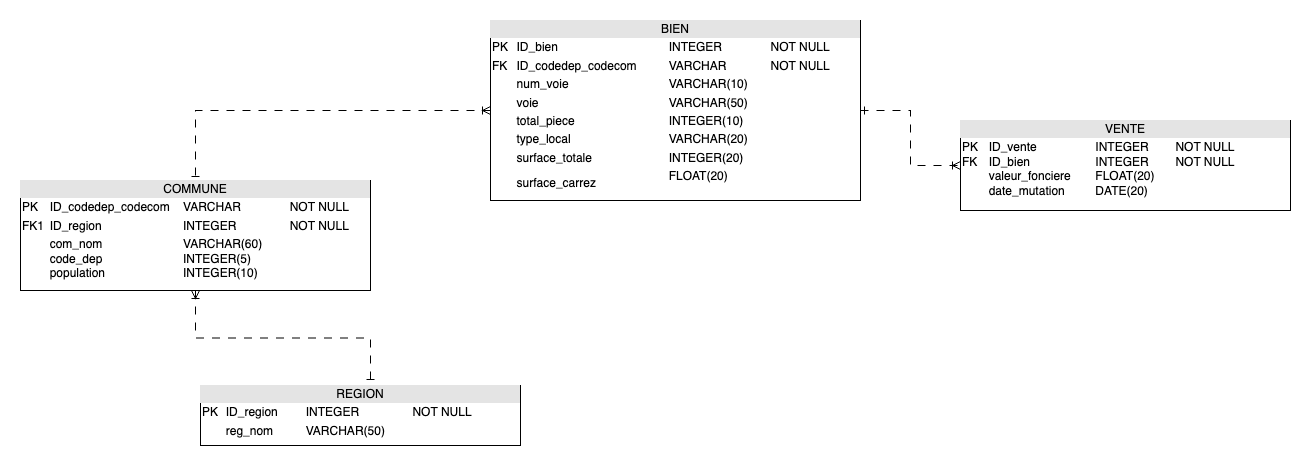

The diagram above was exported from draw.io. Its source (the exported page's mxGraphModel, read from the mxfile embedded in the PNG):
<mxGraphModel dx="1809" dy="980" grid="1" gridSize="10" guides="1" tooltips="1" connect="1" arrows="1" fold="1" page="1" pageScale="1" pageWidth="827" pageHeight="1169" math="0" shadow="0">
  <root>
    <mxCell id="0" />
    <mxCell id="1" parent="0" />
    <mxCell id="xlthTuigAjj_wJn8WELU-7" value="&lt;div style=&quot;text-align: center; box-sizing: border-box; width: 100%; background: rgb(228, 228, 228); padding: 2px;&quot;&gt;VENTE&lt;/div&gt;&lt;table style=&quot;width:100%;font-size:1em;&quot; cellpadding=&quot;2&quot; cellspacing=&quot;0&quot;&gt;&lt;tbody&gt;&lt;tr&gt;&lt;td&gt;PK&lt;span style=&quot;white-space: pre;&quot;&gt;&#09;&lt;/span&gt;ID_vente&lt;span style=&quot;white-space: pre;&quot;&gt;&#09;&lt;span style=&quot;white-space: pre;&quot;&gt;&#09;&lt;span style=&quot;white-space: pre;&quot;&gt;&#09;&lt;/span&gt;&lt;/span&gt;&lt;/span&gt;INTEGER&lt;span style=&quot;white-space: pre;&quot;&gt;&#09;&lt;/span&gt;NOT NULL&lt;br&gt;FK&lt;span style=&quot;white-space: pre;&quot;&gt;&#09;&lt;/span&gt;ID_bien&lt;span style=&quot;white-space: pre;&quot;&gt;&#09;&lt;span style=&quot;white-space: pre;&quot;&gt;&#09;&lt;span style=&quot;white-space: pre;&quot;&gt;&#09;&lt;/span&gt;&lt;/span&gt;&lt;/span&gt;INTEGER&lt;span style=&quot;white-space: pre;&quot;&gt;&#09;&lt;/span&gt;NOT NULL&lt;br&gt;&lt;span style=&quot;white-space: pre;&quot;&gt;&#09;&lt;/span&gt;valeur_fonciere&lt;span style=&quot;white-space: pre;&quot;&gt;&#09;&lt;/span&gt;FLOAT(20)&lt;br&gt;&lt;span style=&quot;white-space: pre;&quot;&gt;&#09;&lt;/span&gt;date_mutation&lt;span style=&quot;white-space: pre;&quot;&gt;&#09;&lt;/span&gt;&lt;span style=&quot;white-space: pre;&quot;&gt;&#09;&lt;/span&gt;DATE(20)&lt;span style=&quot;white-space: pre;&quot;&gt;&#09;&lt;/span&gt;&lt;br&gt;&lt;/td&gt;&lt;td&gt;&lt;/td&gt;&lt;td&gt;&lt;/td&gt;&lt;td&gt;&lt;br&gt;&lt;/td&gt;&lt;/tr&gt;&lt;tr&gt;&lt;td&gt;&lt;br&gt;&lt;/td&gt;&lt;td&gt;&lt;/td&gt;&lt;td&gt;&lt;/td&gt;&lt;td&gt;&lt;br&gt;&lt;/td&gt;&lt;/tr&gt;&lt;/tbody&gt;&lt;/table&gt;" style="verticalAlign=top;align=left;overflow=fill;html=1;whiteSpace=wrap;" parent="1" vertex="1">
      <mxGeometry x="980" y="290" width="330" height="90" as="geometry" />
    </mxCell>
    <mxCell id="9kIC1GVkuIlRPIyJeuSR-3" value="&lt;div style=&quot;text-align: center; box-sizing: border-box; width: 100%; background: rgb(228, 228, 228); padding: 2px;&quot;&gt;REGION&lt;/div&gt;&lt;table style=&quot;width:100%;font-size:1em;&quot; cellpadding=&quot;2&quot; cellspacing=&quot;0&quot;&gt;&lt;tbody&gt;&lt;tr&gt;&lt;td&gt;PK&lt;/td&gt;&lt;td&gt;ID_region&lt;span style=&quot;white-space: pre;&quot;&gt;&#09;&lt;/span&gt;INTEGER&lt;span style=&quot;white-space: pre;&quot;&gt;&#09;&lt;/span&gt;&lt;span style=&quot;white-space: pre;&quot;&gt;&#09;&lt;/span&gt;NOT NULL&lt;/td&gt;&lt;/tr&gt;&lt;tr&gt;&lt;td&gt;&lt;br&gt;&lt;/td&gt;&lt;td&gt;reg_nom&lt;span style=&quot;white-space: pre;&quot;&gt;&#09;&lt;/span&gt;&lt;span style=&quot;white-space: pre;&quot;&gt;&#09;&lt;/span&gt;VARCHAR(50)&lt;/td&gt;&lt;/tr&gt;&lt;tr&gt;&lt;td&gt;&lt;/td&gt;&lt;td&gt;&lt;br&gt;&lt;/td&gt;&lt;/tr&gt;&lt;/tbody&gt;&lt;/table&gt;" style="verticalAlign=top;align=left;overflow=fill;html=1;whiteSpace=wrap;" parent="1" vertex="1">
      <mxGeometry x="220" y="555" width="320" height="60" as="geometry" />
    </mxCell>
    <mxCell id="9kIC1GVkuIlRPIyJeuSR-4" value="&lt;div style=&quot;text-align: center; box-sizing: border-box; width: 100%; background: rgb(228, 228, 228); padding: 2px;&quot;&gt;COMMUNE&lt;/div&gt;&lt;table style=&quot;width:100%;font-size:1em;&quot; cellpadding=&quot;2&quot; cellspacing=&quot;0&quot;&gt;&lt;tbody&gt;&lt;tr&gt;&lt;td&gt;PK&lt;/td&gt;&lt;td&gt;ID_codedep_codecom&lt;span style=&quot;white-space: pre;&quot;&gt;&#09;&lt;/span&gt;VARCHAR&lt;span style=&quot;white-space: pre;&quot;&gt;&#09;&lt;/span&gt;&lt;span style=&quot;white-space: pre;&quot;&gt;&#09;&lt;/span&gt;NOT NULL&lt;/td&gt;&lt;/tr&gt;&lt;tr&gt;&lt;td&gt;FK1&lt;/td&gt;&lt;td&gt;ID_region&lt;span style=&quot;white-space: pre;&quot;&gt;&#09;&lt;/span&gt;&lt;span style=&quot;white-space: pre;&quot;&gt;&#09;&lt;/span&gt;&lt;span style=&quot;white-space: pre;&quot;&gt;&#09;&lt;/span&gt;INTEGER&lt;span style=&quot;white-space: pre;&quot;&gt;&#09;&lt;/span&gt;&lt;span style=&quot;white-space: pre;&quot;&gt;&#09;&lt;/span&gt;NOT NULL&lt;/td&gt;&lt;/tr&gt;&lt;tr&gt;&lt;td&gt;&lt;/td&gt;&lt;td&gt;com_nom&lt;span style=&quot;white-space: pre;&quot;&gt;&#09;&lt;/span&gt;&lt;span style=&quot;white-space: pre;&quot;&gt;&#09;&lt;/span&gt;&lt;span style=&quot;white-space: pre;&quot;&gt;&#09;&lt;/span&gt;VARCHAR(60)&lt;br&gt;code_dep&lt;span style=&quot;white-space: pre;&quot;&gt;&#09;&lt;/span&gt;&lt;span style=&quot;white-space: pre;&quot;&gt;&#09;&lt;/span&gt;&lt;span style=&quot;white-space: pre;&quot;&gt;&#09;&lt;/span&gt;INTEGER(5)&lt;span style=&quot;white-space: pre;&quot;&gt;&#09;&lt;/span&gt;&lt;br&gt;population&lt;span style=&quot;white-space: pre;&quot;&gt;&#09;&lt;/span&gt;&lt;span style=&quot;white-space: pre;&quot;&gt;&#09;&lt;/span&gt;&lt;span style=&quot;white-space: pre;&quot;&gt;&#09;&lt;/span&gt;INTEGER(10)&lt;/td&gt;&lt;/tr&gt;&lt;/tbody&gt;&lt;/table&gt;" style="verticalAlign=top;align=left;overflow=fill;html=1;whiteSpace=wrap;" parent="1" vertex="1">
      <mxGeometry x="40" y="350" width="350" height="110" as="geometry" />
    </mxCell>
    <mxCell id="9kIC1GVkuIlRPIyJeuSR-11" style="edgeStyle=orthogonalEdgeStyle;rounded=0;orthogonalLoop=1;jettySize=auto;html=1;exitX=1;exitY=0.5;exitDx=0;exitDy=0;entryX=0;entryY=0.5;entryDx=0;entryDy=0;endArrow=ERoneToMany;endFill=0;dashed=1;startArrow=ERone;startFill=0;dashPattern=8 8;" parent="1" source="9kIC1GVkuIlRPIyJeuSR-5" target="xlthTuigAjj_wJn8WELU-7" edge="1">
      <mxGeometry relative="1" as="geometry" />
    </mxCell>
    <mxCell id="9kIC1GVkuIlRPIyJeuSR-12" style="edgeStyle=orthogonalEdgeStyle;rounded=0;orthogonalLoop=1;jettySize=auto;html=1;exitX=0;exitY=0.5;exitDx=0;exitDy=0;entryX=0.5;entryY=0;entryDx=0;entryDy=0;endArrow=ERone;endFill=0;startArrow=ERoneToMany;startFill=0;dashed=1;dashPattern=8 8;" parent="1" source="9kIC1GVkuIlRPIyJeuSR-5" target="9kIC1GVkuIlRPIyJeuSR-4" edge="1">
      <mxGeometry relative="1" as="geometry" />
    </mxCell>
    <mxCell id="9kIC1GVkuIlRPIyJeuSR-5" value="&lt;div style=&quot;text-align: center; box-sizing: border-box; width: 100%; background: rgb(228, 228, 228); padding: 2px;&quot;&gt;BIEN&lt;/div&gt;&lt;table style=&quot;width:100%;font-size:1em;&quot; cellpadding=&quot;2&quot; cellspacing=&quot;0&quot;&gt;&lt;tbody&gt;&lt;/tbody&gt;&lt;/table&gt;&lt;table style=&quot;font-size: 1em; background-color: initial; width: 356px;&quot; cellpadding=&quot;2&quot; cellspacing=&quot;0&quot;&gt;&lt;tbody&gt;&lt;tr&gt;&lt;/tr&gt;&lt;tr&gt;&lt;td&gt;&lt;span style=&quot;background-color: rgb(255, 255, 255);&quot;&gt;PK&lt;/span&gt;&lt;/td&gt;&lt;td&gt;&lt;span style=&quot;background-color: rgb(255, 255, 255);&quot;&gt;ID_bien&lt;br&gt;&lt;/span&gt;&lt;/td&gt;&lt;td&gt;&lt;span style=&quot;background-color: rgb(255, 255, 255);&quot;&gt;INTEGER&lt;/span&gt;&lt;/td&gt;&lt;td&gt;&lt;span style=&quot;background-color: rgb(255, 255, 255);&quot;&gt;NOT NULL&lt;br&gt;&lt;/span&gt;&lt;/td&gt;&lt;/tr&gt;&lt;tr&gt;&lt;td&gt;&lt;span style=&quot;background-color: rgb(255, 255, 255);&quot;&gt;FK&lt;/span&gt;&lt;/td&gt;&lt;td&gt;&lt;span style=&quot;background-color: rgb(255, 255, 255);&quot;&gt;ID_codedep_codecom&lt;br&gt;&lt;/span&gt;&lt;/td&gt;&lt;td&gt;&lt;span style=&quot;background-color: rgb(255, 255, 255);&quot;&gt;VARCHAR&lt;/span&gt;&lt;/td&gt;&lt;td&gt;&lt;span style=&quot;background-color: rgb(255, 255, 255);&quot;&gt;NOT NULL&lt;/span&gt;&lt;/td&gt;&lt;/tr&gt;&lt;tr&gt;&lt;td&gt;&lt;span style=&quot;background-color: rgb(255, 255, 255);&quot;&gt;&lt;br&gt;&lt;/span&gt;&lt;/td&gt;&lt;td&gt;&lt;span style=&quot;background-color: rgb(255, 255, 255);&quot;&gt;num_voie&lt;/span&gt;&lt;/td&gt;&lt;td&gt;&lt;span style=&quot;background-color: rgb(255, 255, 255);&quot;&gt;VARCHAR(10)&lt;/span&gt;&lt;/td&gt;&lt;td&gt;&lt;span style=&quot;background-color: rgb(255, 255, 255);&quot;&gt;&lt;br&gt;&lt;/span&gt;&lt;/td&gt;&lt;/tr&gt;&lt;tr&gt;&lt;td&gt;&lt;span style=&quot;background-color: rgb(255, 255, 255);&quot;&gt;&lt;br&gt;&lt;/span&gt;&lt;/td&gt;&lt;td&gt;&lt;span style=&quot;background-color: rgb(255, 255, 255);&quot;&gt;voie&lt;br&gt;&lt;/span&gt;&lt;/td&gt;&lt;td&gt;&lt;span style=&quot;background-color: rgb(255, 255, 255);&quot;&gt;VARCHAR(50)&lt;/span&gt;&lt;/td&gt;&lt;td&gt;&lt;span style=&quot;background-color: rgb(255, 255, 255);&quot;&gt;&lt;br&gt;&lt;/span&gt;&lt;/td&gt;&lt;/tr&gt;&lt;tr&gt;&lt;td&gt;&lt;span style=&quot;background-color: rgb(255, 255, 255);&quot;&gt;&lt;br&gt;&lt;/span&gt;&lt;/td&gt;&lt;td&gt;&lt;span style=&quot;background-color: rgb(255, 255, 255);&quot;&gt;total_piece&lt;br&gt;&lt;/span&gt;&lt;/td&gt;&lt;td&gt;&lt;span style=&quot;background-color: rgb(255, 255, 255);&quot;&gt;INTEGER(10)&lt;/span&gt;&lt;/td&gt;&lt;td&gt;&lt;span style=&quot;background-color: rgb(255, 255, 255);&quot;&gt;&lt;br&gt;&lt;/span&gt;&lt;/td&gt;&lt;/tr&gt;&lt;tr&gt;&lt;td&gt;&lt;span style=&quot;background-color: rgb(255, 255, 255);&quot;&gt;&lt;br&gt;&lt;/span&gt;&lt;/td&gt;&lt;td&gt;&lt;span style=&quot;background-color: rgb(255, 255, 255);&quot;&gt;type_local&lt;/span&gt;&lt;/td&gt;&lt;td&gt;&lt;span style=&quot;background-color: rgb(255, 255, 255);&quot;&gt;VARCHAR(20)&lt;/span&gt;&lt;/td&gt;&lt;td&gt;&lt;/td&gt;&lt;/tr&gt;&lt;tr&gt;&lt;td&gt;&lt;span style=&quot;background-color: rgb(255, 255, 255);&quot;&gt;&lt;br&gt;&lt;/span&gt;&lt;/td&gt;&lt;td&gt;&lt;span style=&quot;background-color: rgb(255, 255, 255);&quot;&gt;surface_totale&lt;br&gt;&lt;/span&gt;&lt;/td&gt;&lt;td&gt;&lt;span style=&quot;background-color: rgb(255, 255, 255);&quot;&gt;INTEGER(20)&lt;/span&gt;&lt;/td&gt;&lt;td&gt;&lt;span style=&quot;background-color: rgb(255, 255, 255);&quot;&gt;&lt;br&gt;&lt;/span&gt;&lt;/td&gt;&lt;/tr&gt;&lt;tr&gt;&lt;td&gt;&lt;span style=&quot;background-color: rgb(255, 255, 255);&quot;&gt;&lt;br&gt;&lt;/span&gt;&lt;/td&gt;&lt;td&gt;&lt;span style=&quot;background-color: rgb(255, 255, 255);&quot;&gt;surface_carrez&lt;br&gt;&lt;/span&gt;&lt;/td&gt;&lt;td&gt;&lt;span style=&quot;background-color: rgb(255, 255, 255);&quot;&gt;FLOAT(20)&lt;br&gt;&lt;br&gt;&lt;/span&gt;&lt;/td&gt;&lt;/tr&gt;&lt;/tbody&gt;&lt;/table&gt;" style="verticalAlign=top;align=left;overflow=fill;html=1;whiteSpace=wrap;" parent="1" vertex="1">
      <mxGeometry x="510" y="190" width="370" height="180" as="geometry" />
    </mxCell>
    <mxCell id="9kIC1GVkuIlRPIyJeuSR-13" style="edgeStyle=orthogonalEdgeStyle;rounded=0;orthogonalLoop=1;jettySize=auto;html=1;exitX=0.5;exitY=1;exitDx=0;exitDy=0;entryX=0.531;entryY=-0.033;entryDx=0;entryDy=0;entryPerimeter=0;endArrow=ERone;endFill=0;startArrow=ERoneToMany;startFill=0;dashed=1;dashPattern=8 8;" parent="1" source="9kIC1GVkuIlRPIyJeuSR-4" target="9kIC1GVkuIlRPIyJeuSR-3" edge="1">
      <mxGeometry relative="1" as="geometry" />
    </mxCell>
  </root>
</mxGraphModel>